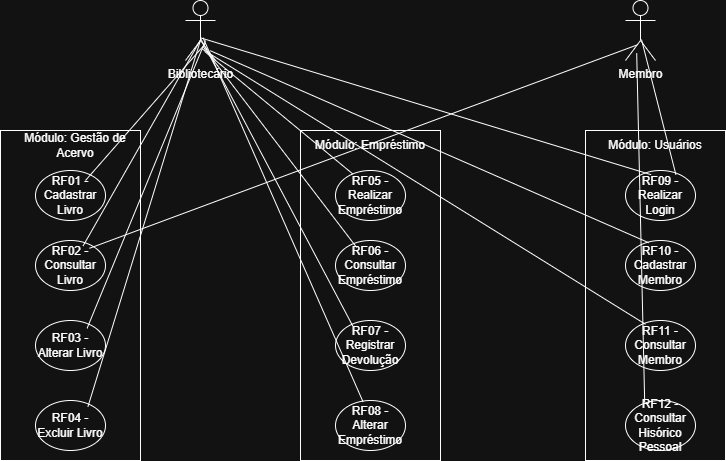

The diagram above was exported from draw.io. Its source (the exported page's mxGraphModel, read from the mxfile embedded in the PNG):
<mxGraphModel dx="1042" dy="562" grid="1" gridSize="10" guides="1" tooltips="1" connect="1" arrows="1" fold="1" page="1" pageScale="1" pageWidth="827" pageHeight="1169" math="0" shadow="0">
  <root>
    <mxCell id="0" />
    <mxCell id="1" parent="0" />
    <mxCell id="5x7STdYC1n9M12-TOmXZ-33" value="" style="rounded=0;whiteSpace=wrap;html=1;" vertex="1" parent="1">
      <mxGeometry x="610" y="160" width="140" height="330" as="geometry" />
    </mxCell>
    <mxCell id="5x7STdYC1n9M12-TOmXZ-34" value="" style="rounded=0;whiteSpace=wrap;html=1;" vertex="1" parent="1">
      <mxGeometry x="325" y="160" width="140" height="330" as="geometry" />
    </mxCell>
    <mxCell id="5x7STdYC1n9M12-TOmXZ-32" value="" style="rounded=0;whiteSpace=wrap;html=1;" vertex="1" parent="1">
      <mxGeometry x="25" y="160" width="140" height="330" as="geometry" />
    </mxCell>
    <mxCell id="5x7STdYC1n9M12-TOmXZ-1" value="Bibliotecário&lt;div&gt;&lt;br&gt;&lt;/div&gt;" style="shape=umlActor;verticalLabelPosition=bottom;verticalAlign=top;html=1;" vertex="1" parent="1">
      <mxGeometry x="210" y="30" width="30" height="60" as="geometry" />
    </mxCell>
    <mxCell id="5x7STdYC1n9M12-TOmXZ-2" value="Membro&lt;div&gt;&lt;br&gt;&lt;/div&gt;" style="shape=umlActor;verticalLabelPosition=bottom;verticalAlign=top;html=1;" vertex="1" parent="1">
      <mxGeometry x="650" y="30" width="30" height="60" as="geometry" />
    </mxCell>
    <mxCell id="5x7STdYC1n9M12-TOmXZ-3" value="RF01 - Cadastrar Livro" style="ellipse;whiteSpace=wrap;html=1;" vertex="1" parent="1">
      <mxGeometry x="60" y="200" width="70" height="50" as="geometry" />
    </mxCell>
    <mxCell id="5x7STdYC1n9M12-TOmXZ-21" value="RF04 - Excluir Livro" style="ellipse;whiteSpace=wrap;html=1;" vertex="1" parent="1">
      <mxGeometry x="60" y="430" width="70" height="50" as="geometry" />
    </mxCell>
    <mxCell id="5x7STdYC1n9M12-TOmXZ-22" value="RF02 - Consultar Livro" style="ellipse;whiteSpace=wrap;html=1;" vertex="1" parent="1">
      <mxGeometry x="60" y="270" width="70" height="50" as="geometry" />
    </mxCell>
    <mxCell id="5x7STdYC1n9M12-TOmXZ-23" value="RF03 - Alterar Livro" style="ellipse;whiteSpace=wrap;html=1;" vertex="1" parent="1">
      <mxGeometry x="60" y="350" width="70" height="50" as="geometry" />
    </mxCell>
    <mxCell id="5x7STdYC1n9M12-TOmXZ-24" value="RF08 - Alterar Empréstimo" style="ellipse;whiteSpace=wrap;html=1;" vertex="1" parent="1">
      <mxGeometry x="360" y="430" width="70" height="50" as="geometry" />
    </mxCell>
    <mxCell id="5x7STdYC1n9M12-TOmXZ-25" value="RF07 - Registrar Devolução" style="ellipse;whiteSpace=wrap;html=1;" vertex="1" parent="1">
      <mxGeometry x="360" y="350" width="70" height="50" as="geometry" />
    </mxCell>
    <mxCell id="5x7STdYC1n9M12-TOmXZ-26" value="RF06 - Consultar Empréstimo" style="ellipse;whiteSpace=wrap;html=1;" vertex="1" parent="1">
      <mxGeometry x="360" y="270" width="70" height="50" as="geometry" />
    </mxCell>
    <mxCell id="5x7STdYC1n9M12-TOmXZ-27" value="RF05 - Realizar Empréstimo" style="ellipse;whiteSpace=wrap;html=1;" vertex="1" parent="1">
      <mxGeometry x="360" y="200" width="70" height="50" as="geometry" />
    </mxCell>
    <mxCell id="5x7STdYC1n9M12-TOmXZ-28" value="RF12 - Consultar Hisórico Pessoal" style="ellipse;whiteSpace=wrap;html=1;" vertex="1" parent="1">
      <mxGeometry x="650" y="430" width="70" height="50" as="geometry" />
    </mxCell>
    <mxCell id="5x7STdYC1n9M12-TOmXZ-29" value="RF11 - Consultar Membro" style="ellipse;whiteSpace=wrap;html=1;" vertex="1" parent="1">
      <mxGeometry x="650" y="350" width="70" height="50" as="geometry" />
    </mxCell>
    <mxCell id="5x7STdYC1n9M12-TOmXZ-30" value="RF10 - Cadastrar Membro" style="ellipse;whiteSpace=wrap;html=1;" vertex="1" parent="1">
      <mxGeometry x="650" y="270" width="70" height="50" as="geometry" />
    </mxCell>
    <mxCell id="5x7STdYC1n9M12-TOmXZ-31" value="RF09 - Realizar Login" style="ellipse;whiteSpace=wrap;html=1;" vertex="1" parent="1">
      <mxGeometry x="650" y="200" width="70" height="50" as="geometry" />
    </mxCell>
    <mxCell id="5x7STdYC1n9M12-TOmXZ-35" value="Módulo: Gestão de Acervo" style="text;html=1;whiteSpace=wrap;strokeColor=none;fillColor=none;align=center;verticalAlign=middle;rounded=0;" vertex="1" parent="1">
      <mxGeometry x="30" y="160" width="140" height="30" as="geometry" />
    </mxCell>
    <mxCell id="5x7STdYC1n9M12-TOmXZ-36" value="Módulo: Usuários" style="text;html=1;whiteSpace=wrap;strokeColor=none;fillColor=none;align=center;verticalAlign=middle;rounded=0;" vertex="1" parent="1">
      <mxGeometry x="610" y="160" width="140" height="30" as="geometry" />
    </mxCell>
    <mxCell id="5x7STdYC1n9M12-TOmXZ-37" value="Módulo: Empréstimo" style="text;html=1;whiteSpace=wrap;strokeColor=none;fillColor=none;align=center;verticalAlign=middle;rounded=0;" vertex="1" parent="1">
      <mxGeometry x="325" y="160" width="140" height="30" as="geometry" />
    </mxCell>
    <mxCell id="5x7STdYC1n9M12-TOmXZ-40" value="" style="endArrow=none;html=1;rounded=0;entryX=0.667;entryY=0.717;entryDx=0;entryDy=0;entryPerimeter=0;exitX=0.714;exitY=0.2;exitDx=0;exitDy=0;exitPerimeter=0;" edge="1" parent="1" source="5x7STdYC1n9M12-TOmXZ-3" target="5x7STdYC1n9M12-TOmXZ-1">
      <mxGeometry width="50" height="50" relative="1" as="geometry">
        <mxPoint x="420" y="250" as="sourcePoint" />
        <mxPoint x="470" y="200" as="targetPoint" />
      </mxGeometry>
    </mxCell>
    <mxCell id="5x7STdYC1n9M12-TOmXZ-41" value="" style="endArrow=none;html=1;rounded=0;entryX=0.667;entryY=0.667;entryDx=0;entryDy=0;entryPerimeter=0;exitX=0.737;exitY=0.156;exitDx=0;exitDy=0;exitPerimeter=0;" edge="1" parent="1" source="5x7STdYC1n9M12-TOmXZ-23" target="5x7STdYC1n9M12-TOmXZ-1">
      <mxGeometry width="50" height="50" relative="1" as="geometry">
        <mxPoint x="120" y="357" as="sourcePoint" />
        <mxPoint x="240" y="220" as="targetPoint" />
      </mxGeometry>
    </mxCell>
    <mxCell id="5x7STdYC1n9M12-TOmXZ-42" value="" style="endArrow=none;html=1;rounded=0;entryX=0.507;entryY=0.65;entryDx=0;entryDy=0;entryPerimeter=0;exitX=0.749;exitY=0.124;exitDx=0;exitDy=0;exitPerimeter=0;" edge="1" parent="1" source="5x7STdYC1n9M12-TOmXZ-21" target="5x7STdYC1n9M12-TOmXZ-1">
      <mxGeometry width="50" height="50" relative="1" as="geometry">
        <mxPoint x="100" y="430" as="sourcePoint" />
        <mxPoint x="220" y="293" as="targetPoint" />
      </mxGeometry>
    </mxCell>
    <mxCell id="5x7STdYC1n9M12-TOmXZ-43" value="" style="endArrow=none;html=1;rounded=0;entryX=0.64;entryY=0.85;entryDx=0;entryDy=0;entryPerimeter=0;exitX=0.246;exitY=0.068;exitDx=0;exitDy=0;exitPerimeter=0;" edge="1" parent="1" source="5x7STdYC1n9M12-TOmXZ-27" target="5x7STdYC1n9M12-TOmXZ-1">
      <mxGeometry width="50" height="50" relative="1" as="geometry">
        <mxPoint x="230" y="217" as="sourcePoint" />
        <mxPoint x="350" y="80" as="targetPoint" />
      </mxGeometry>
    </mxCell>
    <mxCell id="5x7STdYC1n9M12-TOmXZ-44" value="" style="endArrow=none;html=1;rounded=0;entryX=0.587;entryY=0.77;entryDx=0;entryDy=0;entryPerimeter=0;exitX=0.303;exitY=0.14;exitDx=0;exitDy=0;exitPerimeter=0;" edge="1" parent="1" source="5x7STdYC1n9M12-TOmXZ-26" target="5x7STdYC1n9M12-TOmXZ-1">
      <mxGeometry width="50" height="50" relative="1" as="geometry">
        <mxPoint x="345" y="297" as="sourcePoint" />
        <mxPoint x="465" y="160" as="targetPoint" />
      </mxGeometry>
    </mxCell>
    <mxCell id="5x7STdYC1n9M12-TOmXZ-45" value="" style="endArrow=none;html=1;rounded=0;entryX=0.507;entryY=0.637;entryDx=0;entryDy=0;entryPerimeter=0;exitX=0.246;exitY=0.108;exitDx=0;exitDy=0;exitPerimeter=0;" edge="1" parent="1" source="5x7STdYC1n9M12-TOmXZ-25" target="5x7STdYC1n9M12-TOmXZ-1">
      <mxGeometry width="50" height="50" relative="1" as="geometry">
        <mxPoint x="400" y="350" as="sourcePoint" />
        <mxPoint x="520" y="213" as="targetPoint" />
      </mxGeometry>
    </mxCell>
    <mxCell id="5x7STdYC1n9M12-TOmXZ-46" value="" style="endArrow=none;html=1;rounded=0;entryX=0.507;entryY=0.65;entryDx=0;entryDy=0;entryPerimeter=0;exitX=0.68;exitY=0.108;exitDx=0;exitDy=0;exitPerimeter=0;" edge="1" parent="1" source="5x7STdYC1n9M12-TOmXZ-22" target="5x7STdYC1n9M12-TOmXZ-1">
      <mxGeometry width="50" height="50" relative="1" as="geometry">
        <mxPoint x="120" y="270" as="sourcePoint" />
        <mxPoint x="240" y="133" as="targetPoint" />
      </mxGeometry>
    </mxCell>
    <mxCell id="5x7STdYC1n9M12-TOmXZ-47" value="" style="endArrow=none;html=1;rounded=0;entryX=0.587;entryY=0.623;entryDx=0;entryDy=0;entryPerimeter=0;exitX=0.394;exitY=0.028;exitDx=0;exitDy=0;exitPerimeter=0;" edge="1" parent="1" source="5x7STdYC1n9M12-TOmXZ-24" target="5x7STdYC1n9M12-TOmXZ-1">
      <mxGeometry width="50" height="50" relative="1" as="geometry">
        <mxPoint x="240" y="297" as="sourcePoint" />
        <mxPoint x="360" y="160" as="targetPoint" />
      </mxGeometry>
    </mxCell>
    <mxCell id="5x7STdYC1n9M12-TOmXZ-48" value="" style="endArrow=none;html=1;rounded=0;entryX=0.507;entryY=0.623;entryDx=0;entryDy=0;entryPerimeter=0;exitX=0.366;exitY=0.084;exitDx=0;exitDy=0;exitPerimeter=0;" edge="1" parent="1" source="5x7STdYC1n9M12-TOmXZ-31" target="5x7STdYC1n9M12-TOmXZ-1">
      <mxGeometry width="50" height="50" relative="1" as="geometry">
        <mxPoint x="465" y="337" as="sourcePoint" />
        <mxPoint x="585" y="200" as="targetPoint" />
      </mxGeometry>
    </mxCell>
    <mxCell id="5x7STdYC1n9M12-TOmXZ-49" value="" style="endArrow=none;html=1;rounded=0;entryX=0.827;entryY=0.837;entryDx=0;entryDy=0;entryPerimeter=0;exitX=0.331;exitY=0.044;exitDx=0;exitDy=0;exitPerimeter=0;" edge="1" parent="1" source="5x7STdYC1n9M12-TOmXZ-30" target="5x7STdYC1n9M12-TOmXZ-1">
      <mxGeometry width="50" height="50" relative="1" as="geometry">
        <mxPoint x="570" y="407" as="sourcePoint" />
        <mxPoint x="690" y="270" as="targetPoint" />
      </mxGeometry>
    </mxCell>
    <mxCell id="5x7STdYC1n9M12-TOmXZ-50" value="" style="endArrow=none;html=1;rounded=0;entryX=0.56;entryY=0.81;entryDx=0;entryDy=0;entryPerimeter=0;exitX=0.286;exitY=0.076;exitDx=0;exitDy=0;exitPerimeter=0;" edge="1" parent="1" source="5x7STdYC1n9M12-TOmXZ-29" target="5x7STdYC1n9M12-TOmXZ-1">
      <mxGeometry width="50" height="50" relative="1" as="geometry">
        <mxPoint x="520" y="367" as="sourcePoint" />
        <mxPoint x="640" y="230" as="targetPoint" />
      </mxGeometry>
    </mxCell>
    <mxCell id="5x7STdYC1n9M12-TOmXZ-51" value="" style="endArrow=none;html=1;rounded=0;entryX=0.373;entryY=0.743;entryDx=0;entryDy=0;entryPerimeter=0;exitX=0.771;exitY=0.156;exitDx=0;exitDy=0;exitPerimeter=0;" edge="1" parent="1" source="5x7STdYC1n9M12-TOmXZ-22" target="5x7STdYC1n9M12-TOmXZ-2">
      <mxGeometry width="50" height="50" relative="1" as="geometry">
        <mxPoint x="570" y="197" as="sourcePoint" />
        <mxPoint x="690" y="60" as="targetPoint" />
      </mxGeometry>
    </mxCell>
    <mxCell id="5x7STdYC1n9M12-TOmXZ-52" value="" style="endArrow=none;html=1;rounded=0;entryX=0.533;entryY=0.65;entryDx=0;entryDy=0;entryPerimeter=0;exitX=0.72;exitY=0.084;exitDx=0;exitDy=0;exitPerimeter=0;" edge="1" parent="1" source="5x7STdYC1n9M12-TOmXZ-31" target="5x7STdYC1n9M12-TOmXZ-2">
      <mxGeometry width="50" height="50" relative="1" as="geometry">
        <mxPoint x="690" y="200" as="sourcePoint" />
        <mxPoint x="810" y="63" as="targetPoint" />
      </mxGeometry>
    </mxCell>
    <mxCell id="5x7STdYC1n9M12-TOmXZ-53" value="" style="endArrow=none;html=1;rounded=0;entryX=0.373;entryY=0.877;entryDx=0;entryDy=0;entryPerimeter=0;exitX=0.274;exitY=0.028;exitDx=0;exitDy=0;exitPerimeter=0;" edge="1" parent="1" source="5x7STdYC1n9M12-TOmXZ-28" target="5x7STdYC1n9M12-TOmXZ-2">
      <mxGeometry width="50" height="50" relative="1" as="geometry">
        <mxPoint x="550" y="227" as="sourcePoint" />
        <mxPoint x="670" y="90" as="targetPoint" />
      </mxGeometry>
    </mxCell>
  </root>
</mxGraphModel>